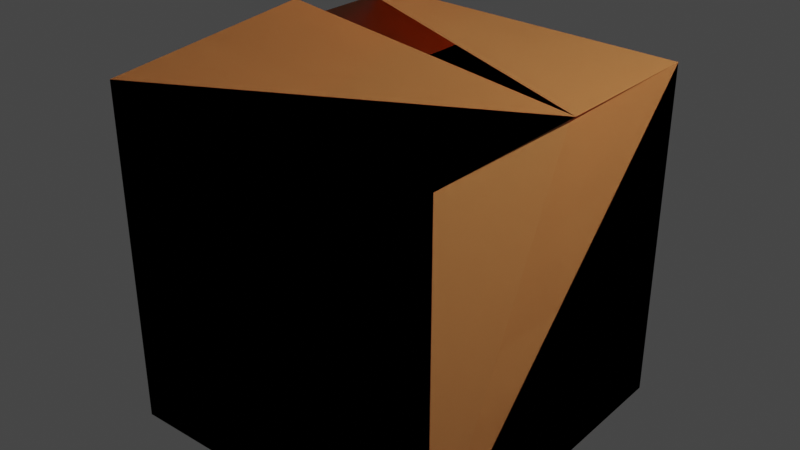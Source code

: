 # Source: cardbox0.blend  (saved by Blender 2.80.75; exported with 4.5.12 LTS)
import bpy
from mathutils import Matrix  # noqa: F401  (used for matrix-valued properties, if any)

bpy.ops.wm.read_factory_settings(use_empty=True)
scene = bpy.context.scene
scene.name = 'Scene'

# ---- collections
col_collection = bpy.data.collections.new('Collection'); scene.collection.children.link(col_collection)

# ---- materials (node trees are filled in below, after node groups)
mat_material = bpy.data.materials.new('Material')
mat_material.alpha_threshold = 0.0
mat_material.use_backface_culling = True
mat_material.use_transparent_shadow = False
mat_material.line_color = (0.0, 0.0, 0.0, 1.0)

# ---- material node trees
mat_material.use_nodes = True; mat_material.node_tree.nodes.clear()
_N = mat_material.node_tree.nodes; _L = mat_material.node_tree.links
n0 = _N.new('ShaderNodeOutputMaterial'); n0.name = 'Material Output'; n0.location = (300, 300)
n1 = _N.new('ShaderNodeBsdfPrincipled'); n1.name = 'Principled BSDF'; n1.location = (10, 300)
n1.distribution = 'GGX'
n1.subsurface_method = 'BURLEY'
n1.inputs[0].default_value = (0.8, 0.3201, 0.1003, 1.0)
n1.inputs[2].default_value = 0.4
n1.inputs[3].default_value = 1.45
n1.inputs[27].default_value = (0.0, 0.0, 0.0, 1.0)
n1.inputs[28].default_value = 1.0
_L.new(n1.outputs[0], n0.inputs[0])
n0.is_active_output = True

# ---- world
world_world = bpy.data.worlds.new('World'); scene.world = world_world
world_world.use_nodes = True; world_world.node_tree.nodes.clear()
_N = world_world.node_tree.nodes; _L = world_world.node_tree.links
n0 = _N.new('ShaderNodeOutputWorld'); n0.name = 'World Output'; n0.location = (300, 300)
n1 = _N.new('ShaderNodeBackground'); n1.name = 'Background'; n1.location = (10, 300)
n1.inputs[0].default_value = (0.05088, 0.05088, 0.05088, 1.0)
_L.new(n1.outputs[0], n0.inputs[0])
n0.is_active_output = True
world_world.color = (0.05088, 0.05088, 0.05088)
world_world.use_sun_shadow = False
world_world.sun_shadow_jitter_overblur = 0.0

# ---- lights
light_light = bpy.data.lights.new('Light', 'POINT')
light_light.transmission_factor = 0.0
light_light.energy = 1000.0
light_light.shadow_soft_size = 0.1
light_light.shadow_maximum_resolution = 0.006
light_light.use_absolute_resolution = True

# ---- meshes
me_cube_001 = bpy.data.meshes.new('Cube.001')
me_cube_001.from_pydata([(1.0, 1.0, 1.0), (1.0, 1.0, -1.0), (1.0, -1.0, 1.0), (1.0, -1.0, -1.0), (-1.0, 1.0, 1.0), (-1.0, 1.0, -1.0), (-1.0, -1.0, 1.0), (-1.0, -1.0, -1.0), (0.9701, 0.03765, 0.99), (-0.7446, 0.3827, 1.279), (1.0, 0.02542, 1.0), (-1.0, -0.005563, 1.0), (-0.7079, 5.13e-05, 1.237), (-0.04186, 1.0, 0.9983), (-0.04186, -1.0, 0.9983), (-0.04186, -0.005563, 0.9983), (1.0, 1.0, 1.0), (1.0, 1.0, -1.0), (1.0, -1.0, 1.0), (1.0, -1.0, -1.0), (-1.0, 1.0, 1.0), (-1.0, 1.0, -1.0), (-1.0, -1.0, 1.0), (-1.0, -1.0, -1.0), (0.9701, 0.03765, 0.99), (-0.7446, 0.3827, 1.279), (1.0, 0.02542, 1.0), (-1.0, -0.005563, 1.0), (-0.7079, 5.13e-05, 1.237), (-0.04186, 1.0, 0.9983), (-0.04186, -1.0, 0.9983), (-0.04186, -0.005563, 0.9983)], [], [(0, 10, 9, 4), (3, 7, 6, 2), (7, 5, 4, 11, 6), (5, 7, 3, 1), (1, 3, 2, 8, 0), (5, 1, 0, 4), (10, 2, 6, 12), (4, 13, 15, 11), (11, 15, 14, 6), (16, 20, 25, 26), (19, 18, 22, 23), (23, 22, 27, 20, 21), (21, 17, 19, 23), (17, 16, 24, 18, 19), (21, 20, 16, 17), (26, 28, 22, 18), (20, 27, 31, 29), (27, 22, 30, 31)])
_uv = me_cube_001.uv_layers.new(name='UVMap')
_uv.uv.foreach_set('vector', [0.375, 0.0, 0.375, 0.1218, 0.625, 0.1257, 0.625, 0.0, 0.375, 0.25, 0.375, 0.5, 0.625, 0.5, 0.625, 0.25, 0.375, 0.5, 0.375, 0.75, 0.625, 0.75, 0.625, 0.6243, 0.625, 0.5, 0.375, 0.75, 0.375, 1.0, 0.625, 1.0, 0.625, 0.75, 0.125, 0.5, 0.125, 0.75, 0.375, 0.75, 0.375, 0.6218, 0.375, 0.5, 0.625, 0.5, 0.625, 0.75, 0.875, 0.75, 0.875, 0.5, 0.375, 0.1218, 0.375, 0.25, 0.625, 0.25, 0.625, 0.1257, 0.625, 0.75, 0.625, 0.75, 0.625, 0.6243, 0.625, 0.6243, 0.625, 0.6243, 0.625, 0.6243, 0.625, 0.5, 0.625, 0.5, 0.375, 0.0, 0.625, 0.0, 0.625, 0.1257, 0.375, 0.1218, 0.375, 0.25, 0.625, 0.25, 0.625, 0.5, 0.375, 0.5, 0.375, 0.5, 0.625, 0.5, 0.625, 0.6243, 0.625, 0.75, 0.375, 0.75, 0.375, 0.75, 0.625, 0.75, 0.625, 1.0, 0.375, 1.0, 0.125, 0.5, 0.375, 0.5, 0.375, 0.6218, 0.375, 0.75, 0.125, 0.75, 0.625, 0.5, 0.875, 0.5, 0.875, 0.75, 0.625, 0.75, 0.375, 0.1218, 0.625, 0.1257, 0.625, 0.25, 0.375, 0.25, 0.625, 0.75, 0.625, 0.6243, 0.625, 0.6243, 0.625, 0.75, 0.625, 0.6243, 0.625, 0.5, 0.625, 0.5, 0.625, 0.6243])
me_cube_001.materials.append(mat_material)
me_cube_001.use_remesh_preserve_volume = False
me_cube_001.use_remesh_preserve_attributes = False
me_cube_001.use_mirror_vertex_groups = False
me_cube_001.update()

# ---- objects
ob_light = bpy.data.objects.new('Light', light_light)
ob_cube = bpy.data.objects.new('Cube', me_cube_001)

# ---- transforms, parenting, visibility, modifiers, constraints
ob_light.location = (4.076, 1.005, 5.904)
ob_light.rotation_euler = (0.6503, 0.05522, 1.866)
ob_light.lock_rotations_4d = False
ob_light.empty_display_type = 'ARROWS'
ob_light.color = (0.0, 0.0, 0.0, 0.0)
ob_light.lineart.crease_threshold = 0.0
ob_cube.location = (0.0, 0.0, 1.297)
ob_cube.lock_rotations_4d = False
ob_cube.empty_display_type = 'ARROWS'
ob_cube.lineart.crease_threshold = 0.0

# ---- collection membership
col_collection.objects.link(ob_light)
col_collection.objects.link(ob_cube)

# ---- scene / render settings (as saved in the file)
scene.frame_start = 1; scene.frame_end = 250; scene.frame_set(1)
scene.render.engine = 'BLENDER_EEVEE_NEXT'
scene.cycles.use_denoising = False
scene.cycles.samples = 128
scene.cycles.sampling_pattern = 'TABULATED_SOBOL'
scene.cycles.use_adaptive_sampling = False
scene.cycles.use_light_tree = False
scene.view_settings.view_transform = 'Filmic'
bpy.context.view_layer.update()

# ---- added for rendering (the .blend has no active camera): camera
cam_auto = bpy.data.cameras.new('AutoCamera')
cam_auto.lens = 50.0
cam_auto.sensor_width = 36.0
cam_auto.clip_end = 1000.0
ob_auto_camera = bpy.data.objects.new('AutoCamera', cam_auto)
scene.collection.objects.link(ob_auto_camera)
ob_auto_camera.location = (3.361, -4.0332, 4.12557)
ob_auto_camera.rotation_euler = (1.09748, -7.21219e-08, 0.694738)
scene.camera = ob_auto_camera
bpy.context.view_layer.update()
